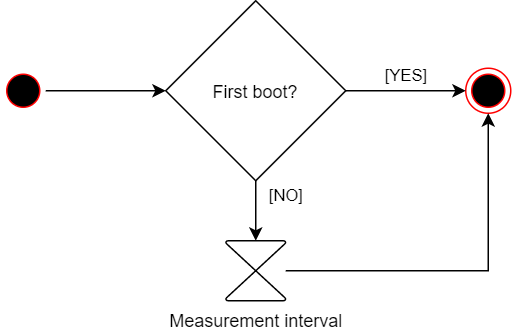

The diagram above was exported from draw.io. Its source (the exported page's mxGraphModel, read from the mxfile embedded in the PNG):
<mxGraphModel dx="760" dy="603" grid="1" gridSize="10" guides="1" tooltips="1" connect="1" arrows="1" fold="1" page="1" pageScale="1" pageWidth="2336" pageHeight="1654" math="0" shadow="0">
  <root>
    <mxCell id="0" />
    <mxCell id="1" parent="0" />
    <mxCell id="9pM-Ao1bEkLsd8QST8_g-9" value="" style="edgeStyle=orthogonalEdgeStyle;rounded=0;orthogonalLoop=1;jettySize=auto;html=1;" edge="1" parent="1" source="9pM-Ao1bEkLsd8QST8_g-2" target="9pM-Ao1bEkLsd8QST8_g-4">
      <mxGeometry relative="1" as="geometry" />
    </mxCell>
    <mxCell id="9pM-Ao1bEkLsd8QST8_g-2" value="" style="ellipse;html=1;shape=startState;fillColor=#000000;strokeColor=#ff0000;" vertex="1" parent="1">
      <mxGeometry x="100" y="145" width="30" height="30" as="geometry" />
    </mxCell>
    <mxCell id="9pM-Ao1bEkLsd8QST8_g-3" value="" style="ellipse;html=1;shape=endState;fillColor=#000000;strokeColor=#ff0000;" vertex="1" parent="1">
      <mxGeometry x="410" y="145" width="30" height="30" as="geometry" />
    </mxCell>
    <mxCell id="9pM-Ao1bEkLsd8QST8_g-4" value="First boot?" style="rhombus;whiteSpace=wrap;html=1;" vertex="1" parent="1">
      <mxGeometry x="210" y="100" width="120" height="120" as="geometry" />
    </mxCell>
    <mxCell id="9pM-Ao1bEkLsd8QST8_g-10" value="" style="endArrow=classic;html=1;rounded=0;exitX=1;exitY=0.5;exitDx=0;exitDy=0;" edge="1" parent="1" source="9pM-Ao1bEkLsd8QST8_g-4">
      <mxGeometry relative="1" as="geometry">
        <mxPoint x="350" y="159.66" as="sourcePoint" />
        <mxPoint x="410" y="160" as="targetPoint" />
      </mxGeometry>
    </mxCell>
    <mxCell id="9pM-Ao1bEkLsd8QST8_g-11" value="[YES]" style="edgeLabel;resizable=0;html=1;align=center;verticalAlign=middle;" connectable="0" vertex="1" parent="9pM-Ao1bEkLsd8QST8_g-10">
      <mxGeometry relative="1" as="geometry">
        <mxPoint y="-10" as="offset" />
      </mxGeometry>
    </mxCell>
    <mxCell id="9pM-Ao1bEkLsd8QST8_g-12" value="" style="endArrow=classic;html=1;rounded=0;exitX=0.5;exitY=1;exitDx=0;exitDy=0;entryX=0.5;entryY=0;entryDx=0;entryDy=0;entryPerimeter=0;" edge="1" parent="1" source="9pM-Ao1bEkLsd8QST8_g-4" target="9pM-Ao1bEkLsd8QST8_g-14">
      <mxGeometry relative="1" as="geometry">
        <mxPoint x="270" y="245" as="sourcePoint" />
        <mxPoint x="370" y="245" as="targetPoint" />
      </mxGeometry>
    </mxCell>
    <mxCell id="9pM-Ao1bEkLsd8QST8_g-13" value="[NO]" style="edgeLabel;resizable=0;html=1;align=center;verticalAlign=middle;" connectable="0" vertex="1" parent="9pM-Ao1bEkLsd8QST8_g-12">
      <mxGeometry relative="1" as="geometry">
        <mxPoint x="20" y="-10" as="offset" />
      </mxGeometry>
    </mxCell>
    <mxCell id="9pM-Ao1bEkLsd8QST8_g-14" value="Measurement interval" style="verticalLabelPosition=bottom;verticalAlign=top;html=1;shape=mxgraph.flowchart.collate;" vertex="1" parent="1">
      <mxGeometry x="250" y="260" width="40" height="40" as="geometry" />
    </mxCell>
    <mxCell id="9pM-Ao1bEkLsd8QST8_g-19" value="" style="endArrow=classic;html=1;rounded=0;entryX=0.5;entryY=1;entryDx=0;entryDy=0;" edge="1" parent="1" source="9pM-Ao1bEkLsd8QST8_g-14" target="9pM-Ao1bEkLsd8QST8_g-3">
      <mxGeometry width="50" height="50" relative="1" as="geometry">
        <mxPoint x="380" y="290" as="sourcePoint" />
        <mxPoint x="430" y="240" as="targetPoint" />
        <Array as="points">
          <mxPoint x="425" y="280" />
        </Array>
      </mxGeometry>
    </mxCell>
  </root>
</mxGraphModel>